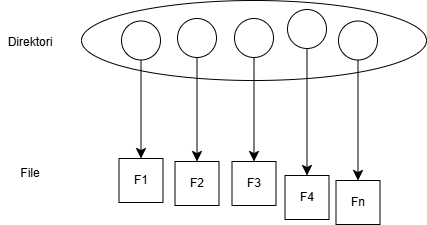

The diagram above was exported from draw.io. Its source (the exported page's mxGraphModel, read from the mxfile embedded in the PNG):
<mxGraphModel dx="4944" dy="2268" grid="0" gridSize="10" guides="1" tooltips="1" connect="1" arrows="1" fold="1" page="0" pageScale="1" pageWidth="827" pageHeight="1169" math="0" shadow="0">
  <root>
    <mxCell id="0" />
    <mxCell id="1" parent="0" />
    <mxCell id="1VdtvnEmphg7JXzqP25S-1" value="" style="ellipse;whiteSpace=wrap;html=1;" parent="1" vertex="1">
      <mxGeometry x="301" y="43" width="345" height="80" as="geometry" />
    </mxCell>
    <mxCell id="1VdtvnEmphg7JXzqP25S-9" style="edgeStyle=none;curved=1;rounded=0;orthogonalLoop=1;jettySize=auto;html=1;exitX=0.5;exitY=1;exitDx=0;exitDy=0;entryX=0.5;entryY=0;entryDx=0;entryDy=0;fontSize=12;startSize=8;endSize=8;" parent="1" source="1VdtvnEmphg7JXzqP25S-2" target="1VdtvnEmphg7JXzqP25S-8" edge="1">
      <mxGeometry relative="1" as="geometry" />
    </mxCell>
    <mxCell id="1VdtvnEmphg7JXzqP25S-2" value="" style="ellipse;whiteSpace=wrap;html=1;aspect=fixed;" parent="1" vertex="1">
      <mxGeometry x="341" y="63.5" width="39" height="39" as="geometry" />
    </mxCell>
    <mxCell id="1VdtvnEmphg7JXzqP25S-11" style="edgeStyle=none;curved=1;rounded=0;orthogonalLoop=1;jettySize=auto;html=1;exitX=0.5;exitY=1;exitDx=0;exitDy=0;fontSize=12;startSize=8;endSize=8;" parent="1" source="1VdtvnEmphg7JXzqP25S-3" target="1VdtvnEmphg7JXzqP25S-10" edge="1">
      <mxGeometry relative="1" as="geometry" />
    </mxCell>
    <mxCell id="1VdtvnEmphg7JXzqP25S-3" value="" style="ellipse;whiteSpace=wrap;html=1;aspect=fixed;" parent="1" vertex="1">
      <mxGeometry x="397" y="61" width="39" height="39" as="geometry" />
    </mxCell>
    <mxCell id="1VdtvnEmphg7JXzqP25S-13" style="edgeStyle=none;curved=1;rounded=0;orthogonalLoop=1;jettySize=auto;html=1;exitX=0.5;exitY=1;exitDx=0;exitDy=0;fontSize=12;startSize=8;endSize=8;" parent="1" source="1VdtvnEmphg7JXzqP25S-4" target="1VdtvnEmphg7JXzqP25S-12" edge="1">
      <mxGeometry relative="1" as="geometry" />
    </mxCell>
    <mxCell id="1VdtvnEmphg7JXzqP25S-4" value="" style="ellipse;whiteSpace=wrap;html=1;aspect=fixed;" parent="1" vertex="1">
      <mxGeometry x="454" y="61" width="39" height="39" as="geometry" />
    </mxCell>
    <mxCell id="1VdtvnEmphg7JXzqP25S-15" style="edgeStyle=none;curved=1;rounded=0;orthogonalLoop=1;jettySize=auto;html=1;exitX=0.5;exitY=1;exitDx=0;exitDy=0;entryX=0.5;entryY=0;entryDx=0;entryDy=0;fontSize=12;startSize=8;endSize=8;" parent="1" source="1VdtvnEmphg7JXzqP25S-5" target="1VdtvnEmphg7JXzqP25S-14" edge="1">
      <mxGeometry relative="1" as="geometry" />
    </mxCell>
    <mxCell id="1VdtvnEmphg7JXzqP25S-5" value="" style="ellipse;whiteSpace=wrap;html=1;aspect=fixed;" parent="1" vertex="1">
      <mxGeometry x="507" y="52" width="39" height="39" as="geometry" />
    </mxCell>
    <mxCell id="1VdtvnEmphg7JXzqP25S-18" style="edgeStyle=none;curved=1;rounded=0;orthogonalLoop=1;jettySize=auto;html=1;exitX=0.5;exitY=1;exitDx=0;exitDy=0;fontSize=12;startSize=8;endSize=8;" parent="1" source="1VdtvnEmphg7JXzqP25S-7" target="1VdtvnEmphg7JXzqP25S-17" edge="1">
      <mxGeometry relative="1" as="geometry" />
    </mxCell>
    <mxCell id="1VdtvnEmphg7JXzqP25S-7" value="" style="ellipse;whiteSpace=wrap;html=1;aspect=fixed;" parent="1" vertex="1">
      <mxGeometry x="558" y="63.5" width="39" height="39" as="geometry" />
    </mxCell>
    <mxCell id="1VdtvnEmphg7JXzqP25S-8" value="F1" style="whiteSpace=wrap;html=1;aspect=fixed;" parent="1" vertex="1">
      <mxGeometry x="338.5" y="201" width="44" height="44" as="geometry" />
    </mxCell>
    <mxCell id="1VdtvnEmphg7JXzqP25S-10" value="F2" style="whiteSpace=wrap;html=1;aspect=fixed;" parent="1" vertex="1">
      <mxGeometry x="394.5" y="204" width="44" height="44" as="geometry" />
    </mxCell>
    <mxCell id="1VdtvnEmphg7JXzqP25S-12" value="F3" style="whiteSpace=wrap;html=1;aspect=fixed;" parent="1" vertex="1">
      <mxGeometry x="451.5" y="204" width="44" height="44" as="geometry" />
    </mxCell>
    <mxCell id="1VdtvnEmphg7JXzqP25S-14" value="F4" style="whiteSpace=wrap;html=1;aspect=fixed;" parent="1" vertex="1">
      <mxGeometry x="504.5" y="218" width="44" height="44" as="geometry" />
    </mxCell>
    <mxCell id="1VdtvnEmphg7JXzqP25S-17" value="Fn" style="whiteSpace=wrap;html=1;aspect=fixed;" parent="1" vertex="1">
      <mxGeometry x="555.5" y="223" width="44" height="44" as="geometry" />
    </mxCell>
    <mxCell id="v-phoPt4ZY8iXXGz4u9d-1" value="Direktori" style="text;html=1;align=center;verticalAlign=middle;whiteSpace=wrap;rounded=0;" parent="1" vertex="1">
      <mxGeometry x="220" y="70" width="60" height="30" as="geometry" />
    </mxCell>
    <mxCell id="v-phoPt4ZY8iXXGz4u9d-2" value="File" style="text;html=1;align=center;verticalAlign=middle;whiteSpace=wrap;rounded=0;" parent="1" vertex="1">
      <mxGeometry x="220" y="201" width="60" height="30" as="geometry" />
    </mxCell>
  </root>
</mxGraphModel>